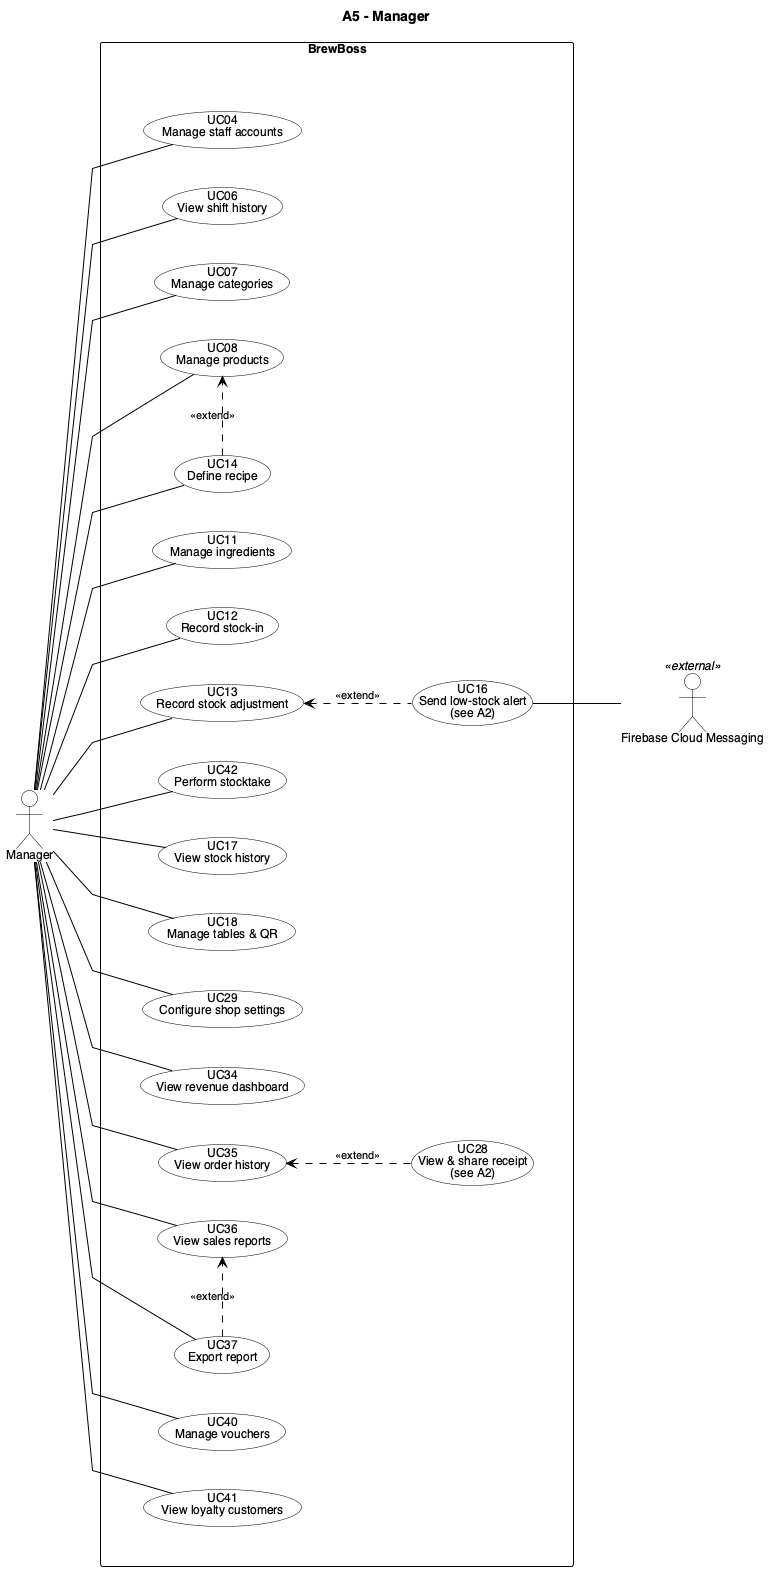

The diagram above was rendered by PlantUML. Its source (embedded in the PNG):
@startuml BB_A5_Manager
left to right direction
skinparam linetype polyline
skinparam nodesep 40
skinparam ranksep 60
skinparam backgroundColor White
skinparam shadowing false
skinparam defaultFontName Helvetica
skinparam defaultFontSize 12
skinparam ArrowColor Black
skinparam ArrowFontSize 11
skinparam actor {
  BackgroundColor White
  BorderColor Black
}
skinparam usecase {
  BackgroundColor White
  BorderColor Black
}
skinparam rectangle {
  BackgroundColor White
  BorderColor Black
}
skinparam package {
  BackgroundColor White
  BorderColor Black
}
' inner frame: invisible, only adds padding inside the system boundary
skinparam rectangle<<inner>> {
  BorderColor Transparent
  FontColor Transparent
}
hide <<inner>> stereotype

title A5 - Manager
actor "Manager" as MGR
actor "Firebase Cloud Messaging" as FCM <<external>>

rectangle "BrewBoss" {
  rectangle " " <<inner>> {
    usecase "UC04\nManage staff accounts" as UC04
    usecase "UC06\nView shift history" as UC06
    usecase "UC07\nManage categories" as UC07
    usecase "UC08\nManage products" as UC08
    usecase "UC14\nDefine recipe" as UC14
    usecase "UC11\nManage ingredients" as UC11
    usecase "UC12\nRecord stock-in" as UC12
    usecase "UC13\nRecord stock adjustment" as UC13
    usecase "UC42\nPerform stocktake" as UC42
    usecase "UC17\nView stock history" as UC17
    usecase "UC18\nManage tables & QR" as UC18
    usecase "UC29\nConfigure shop settings" as UC29
    usecase "UC34\nView revenue dashboard" as UC34
    usecase "UC35\nView order history" as UC35
    usecase "UC36\nView sales reports" as UC36
    usecase "UC37\nExport report" as UC37
    usecase "UC40\nManage vouchers" as UC40
    usecase "UC41\nView loyalty customers" as UC41
    usecase "UC16\nSend low-stock alert\n(see A2)" as UC16
    usecase "UC28\nView & share receipt\n(see A2)" as UC28
  }
}

MGR -- UC04
MGR -- UC06
MGR -- UC07
MGR -- UC08
MGR -- UC14
MGR -- UC11
MGR -- UC12
MGR -- UC13
MGR -- UC42
MGR -- UC17
MGR -- UC18
MGR -- UC29
MGR -- UC34
MGR -- UC35
MGR -- UC36
MGR -- UC37
MGR -- UC40
MGR -- UC41

UC14 .[norank].> UC08 : <<extend>>
UC37 .[norank].> UC36 : <<extend>>
UC13 <.. UC16 : <<extend>>
UC35 <.. UC28 : <<extend>>
UC16 -- FCM
@enduml